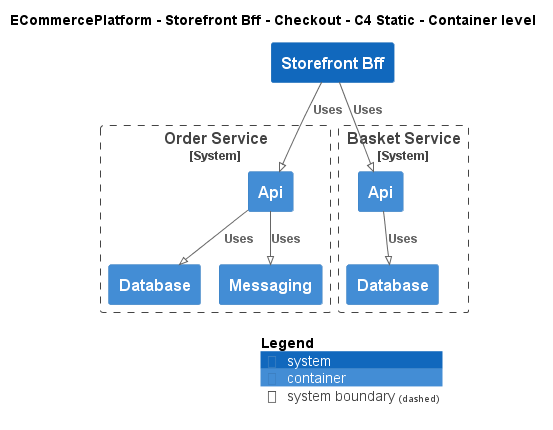

The diagram above was rendered by PlantUML. Its source (embedded in the PNG):
@startuml
!pragma layout smetana
!include ..\..\..\..\..\.c4s\C4_Container.puml

AddElementTag("c4interflow:lifecycle:new", $bgColor=green, $fontColor=#ffffff, $borderColor=green, $shadowing="False")
AddElementTag("c4interflow:lifecycle:changed", $bgColor=orange, $fontColor=#ffffff, $borderColor=orange, $shadowing="False")
AddElementTag("c4interflow:lifecycle:removed", $bgColor=red, $fontColor=#ffffff, $borderColor=red, $shadowing="False")

AddRelTag("c4interflow:lifecycle:new", $textColor=green, $lineColor=green)
AddRelTag("c4interflow:lifecycle:changed", $textColor=orange, $lineColor=orange)
AddRelTag("c4interflow:lifecycle:removed", $textColor=red, $lineColor=red)

SHOW_PERSON_PORTRAIT()
LAYOUT_TOP_DOWN()

skinparam linetype polyline

title ECommercePlatform - Storefront Bff - Checkout - C4 Static - Container level

System(ECommercePlatform.SoftwareSystems.StorefrontBff, "Storefront Bff", "")

System_Boundary(ECommercePlatform.SoftwareSystems.OrderService, "Order Service") {
    Container(ECommercePlatform.SoftwareSystems.OrderService.Containers.Api, "Api", "", "")
    Container(ECommercePlatform.SoftwareSystems.OrderService.Containers.Database, "Database", "", "")
    Container(ECommercePlatform.SoftwareSystems.OrderService.Containers.Messaging, "Messaging", "", "")
}

System_Boundary(ECommercePlatform.SoftwareSystems.BasketService, "Basket Service") {
    Container(ECommercePlatform.SoftwareSystems.BasketService.Containers.Api, "Api", "", "")
    Container(ECommercePlatform.SoftwareSystems.BasketService.Containers.Database, "Database", "", "")
}

Rel(ECommercePlatform.SoftwareSystems.StorefrontBff, ECommercePlatform.SoftwareSystems.OrderService.Containers.Api, "Uses")
Rel(ECommercePlatform.SoftwareSystems.OrderService.Containers.Api, ECommercePlatform.SoftwareSystems.OrderService.Containers.Database, "Uses")
Rel(ECommercePlatform.SoftwareSystems.OrderService.Containers.Api, ECommercePlatform.SoftwareSystems.OrderService.Containers.Messaging, "Uses")
Rel(ECommercePlatform.SoftwareSystems.StorefrontBff, ECommercePlatform.SoftwareSystems.BasketService.Containers.Api, "Uses")
Rel(ECommercePlatform.SoftwareSystems.BasketService.Containers.Api, ECommercePlatform.SoftwareSystems.BasketService.Containers.Database, "Uses")


SHOW_LEGEND()
@enduml